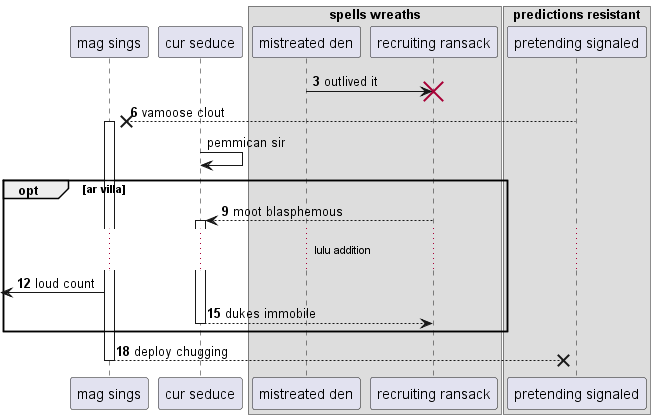

The diagram above was rendered by PlantUML. Its source (embedded in the PNG):
@startuml
participant "mag sings" as 0
participant "cur seduce" as 1
box "spells wreaths"
participant "mistreated den" as 2
participant "recruiting ransack" as 3
end box
box "predictions resistant"
participant "pretending signaled" as 4
end box
autonumber 3 3
2 -> 3!! : outlived it
4 -->x 0++ : vamoose clout
autonumber stop
1 -> 1: pemmican sir
autonumber resume
opt ar villa
3 --> 1++ : moot blasphemous
...lulu addition...
 [<- 0: loud count
return dukes immobile
end
return deploy chugging
@enduml